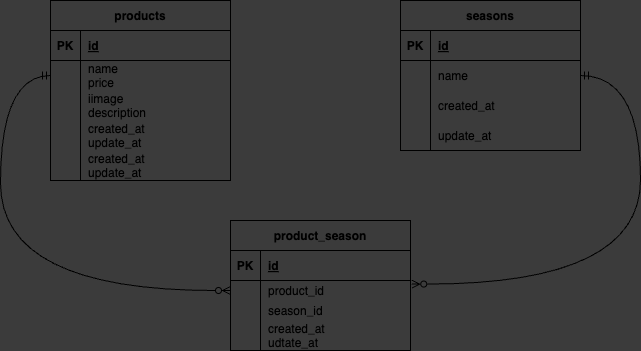

The diagram above was exported from draw.io. Its source (the exported page's mxGraphModel, read from the mxfile embedded in the PNG):
<mxGraphModel dx="1099" dy="546" grid="1" gridSize="10" guides="1" tooltips="1" connect="1" arrows="1" fold="1" page="1" pageScale="1" pageWidth="827" pageHeight="1169" background="#3B3B3B" math="0" shadow="0">
  <root>
    <mxCell id="0" />
    <mxCell id="1" parent="0" />
    <mxCell id="2" value="products" style="shape=table;startSize=30;container=1;collapsible=1;childLayout=tableLayout;fixedRows=1;rowLines=0;fontStyle=1;align=center;resizeLast=1;fillColor=none;" parent="1" vertex="1">
      <mxGeometry x="100" y="80" width="180" height="180" as="geometry" />
    </mxCell>
    <mxCell id="3" value="" style="shape=tableRow;horizontal=0;startSize=0;swimlaneHead=0;swimlaneBody=0;fillColor=none;collapsible=0;dropTarget=0;points=[[0,0.5],[1,0.5]];portConstraint=eastwest;top=0;left=0;right=0;bottom=1;" parent="2" vertex="1">
      <mxGeometry y="30" width="180" height="30" as="geometry" />
    </mxCell>
    <mxCell id="4" value="PK" style="shape=partialRectangle;connectable=0;fillColor=none;top=0;left=0;bottom=0;right=0;fontStyle=1;overflow=hidden;" parent="3" vertex="1">
      <mxGeometry width="30" height="30" as="geometry">
        <mxRectangle width="30" height="30" as="alternateBounds" />
      </mxGeometry>
    </mxCell>
    <mxCell id="5" value="id" style="shape=partialRectangle;connectable=0;fillColor=none;top=0;left=0;bottom=0;right=0;align=left;spacingLeft=6;fontStyle=5;overflow=hidden;" parent="3" vertex="1">
      <mxGeometry x="30" width="150" height="30" as="geometry">
        <mxRectangle width="150" height="30" as="alternateBounds" />
      </mxGeometry>
    </mxCell>
    <mxCell id="6" value="" style="shape=tableRow;horizontal=0;startSize=0;swimlaneHead=0;swimlaneBody=0;fillColor=none;collapsible=0;dropTarget=0;points=[[0,0.5],[1,0.5]];portConstraint=eastwest;top=0;left=0;right=0;bottom=0;" parent="2" vertex="1">
      <mxGeometry y="60" width="180" height="30" as="geometry" />
    </mxCell>
    <mxCell id="7" value="" style="shape=partialRectangle;connectable=0;fillColor=none;top=0;left=0;bottom=0;right=0;editable=1;overflow=hidden;" parent="6" vertex="1">
      <mxGeometry width="30" height="30" as="geometry">
        <mxRectangle width="30" height="30" as="alternateBounds" />
      </mxGeometry>
    </mxCell>
    <mxCell id="8" value="name&#10;price" style="shape=partialRectangle;connectable=0;fillColor=none;top=0;left=0;bottom=0;right=0;align=left;spacingLeft=6;overflow=hidden;" parent="6" vertex="1">
      <mxGeometry x="30" width="150" height="30" as="geometry">
        <mxRectangle width="150" height="30" as="alternateBounds" />
      </mxGeometry>
    </mxCell>
    <mxCell id="9" value="" style="shape=tableRow;horizontal=0;startSize=0;swimlaneHead=0;swimlaneBody=0;fillColor=none;collapsible=0;dropTarget=0;points=[[0,0.5],[1,0.5]];portConstraint=eastwest;top=0;left=0;right=0;bottom=0;" parent="2" vertex="1">
      <mxGeometry y="90" width="180" height="30" as="geometry" />
    </mxCell>
    <mxCell id="10" value="" style="shape=partialRectangle;connectable=0;fillColor=none;top=0;left=0;bottom=0;right=0;editable=1;overflow=hidden;" parent="9" vertex="1">
      <mxGeometry width="30" height="30" as="geometry">
        <mxRectangle width="30" height="30" as="alternateBounds" />
      </mxGeometry>
    </mxCell>
    <mxCell id="11" value="iimage&#10;description" style="shape=partialRectangle;connectable=0;fillColor=none;top=0;left=0;bottom=0;right=0;align=left;spacingLeft=6;overflow=hidden;" parent="9" vertex="1">
      <mxGeometry x="30" width="150" height="30" as="geometry">
        <mxRectangle width="150" height="30" as="alternateBounds" />
      </mxGeometry>
    </mxCell>
    <mxCell id="43" value="" style="shape=tableRow;horizontal=0;startSize=0;swimlaneHead=0;swimlaneBody=0;fillColor=none;collapsible=0;dropTarget=0;points=[[0,0.5],[1,0.5]];portConstraint=eastwest;top=0;left=0;right=0;bottom=0;" vertex="1" parent="2">
      <mxGeometry y="120" width="180" height="30" as="geometry" />
    </mxCell>
    <mxCell id="44" value="" style="shape=partialRectangle;connectable=0;fillColor=none;top=0;left=0;bottom=0;right=0;editable=1;overflow=hidden;" vertex="1" parent="43">
      <mxGeometry width="30" height="30" as="geometry">
        <mxRectangle width="30" height="30" as="alternateBounds" />
      </mxGeometry>
    </mxCell>
    <mxCell id="45" value="created_at&#10;update_at" style="shape=partialRectangle;connectable=0;fillColor=none;top=0;left=0;bottom=0;right=0;align=left;spacingLeft=6;overflow=hidden;" vertex="1" parent="43">
      <mxGeometry x="30" width="150" height="30" as="geometry">
        <mxRectangle width="150" height="30" as="alternateBounds" />
      </mxGeometry>
    </mxCell>
    <mxCell id="12" value="" style="shape=tableRow;horizontal=0;startSize=0;swimlaneHead=0;swimlaneBody=0;fillColor=none;collapsible=0;dropTarget=0;points=[[0,0.5],[1,0.5]];portConstraint=eastwest;top=0;left=0;right=0;bottom=0;" parent="2" vertex="1">
      <mxGeometry y="150" width="180" height="30" as="geometry" />
    </mxCell>
    <mxCell id="13" value="" style="shape=partialRectangle;connectable=0;fillColor=none;top=0;left=0;bottom=0;right=0;editable=1;overflow=hidden;" parent="12" vertex="1">
      <mxGeometry width="30" height="30" as="geometry">
        <mxRectangle width="30" height="30" as="alternateBounds" />
      </mxGeometry>
    </mxCell>
    <mxCell id="14" value="created_at&#10;update_at" style="shape=partialRectangle;connectable=0;fillColor=none;top=0;left=0;bottom=0;right=0;align=left;spacingLeft=6;overflow=hidden;" parent="12" vertex="1">
      <mxGeometry x="30" width="150" height="30" as="geometry">
        <mxRectangle width="150" height="30" as="alternateBounds" />
      </mxGeometry>
    </mxCell>
    <mxCell id="15" value="seasons" style="shape=table;startSize=30;container=1;collapsible=1;childLayout=tableLayout;fixedRows=1;rowLines=0;fontStyle=1;align=center;resizeLast=1;fillColor=none;" vertex="1" parent="1">
      <mxGeometry x="450" y="80" width="180" height="150" as="geometry" />
    </mxCell>
    <mxCell id="16" value="" style="shape=tableRow;horizontal=0;startSize=0;swimlaneHead=0;swimlaneBody=0;fillColor=none;collapsible=0;dropTarget=0;points=[[0,0.5],[1,0.5]];portConstraint=eastwest;top=0;left=0;right=0;bottom=1;" vertex="1" parent="15">
      <mxGeometry y="30" width="180" height="30" as="geometry" />
    </mxCell>
    <mxCell id="17" value="PK" style="shape=partialRectangle;connectable=0;fillColor=none;top=0;left=0;bottom=0;right=0;fontStyle=1;overflow=hidden;" vertex="1" parent="16">
      <mxGeometry width="30" height="30" as="geometry">
        <mxRectangle width="30" height="30" as="alternateBounds" />
      </mxGeometry>
    </mxCell>
    <mxCell id="18" value="id" style="shape=partialRectangle;connectable=0;fillColor=none;top=0;left=0;bottom=0;right=0;align=left;spacingLeft=6;fontStyle=5;overflow=hidden;" vertex="1" parent="16">
      <mxGeometry x="30" width="150" height="30" as="geometry">
        <mxRectangle width="150" height="30" as="alternateBounds" />
      </mxGeometry>
    </mxCell>
    <mxCell id="19" value="" style="shape=tableRow;horizontal=0;startSize=0;swimlaneHead=0;swimlaneBody=0;fillColor=none;collapsible=0;dropTarget=0;points=[[0,0.5],[1,0.5]];portConstraint=eastwest;top=0;left=0;right=0;bottom=0;" vertex="1" parent="15">
      <mxGeometry y="60" width="180" height="30" as="geometry" />
    </mxCell>
    <mxCell id="20" value="" style="shape=partialRectangle;connectable=0;fillColor=none;top=0;left=0;bottom=0;right=0;editable=1;overflow=hidden;" vertex="1" parent="19">
      <mxGeometry width="30" height="30" as="geometry">
        <mxRectangle width="30" height="30" as="alternateBounds" />
      </mxGeometry>
    </mxCell>
    <mxCell id="21" value="name" style="shape=partialRectangle;connectable=0;fillColor=none;top=0;left=0;bottom=0;right=0;align=left;spacingLeft=6;overflow=hidden;" vertex="1" parent="19">
      <mxGeometry x="30" width="150" height="30" as="geometry">
        <mxRectangle width="150" height="30" as="alternateBounds" />
      </mxGeometry>
    </mxCell>
    <mxCell id="22" value="" style="shape=tableRow;horizontal=0;startSize=0;swimlaneHead=0;swimlaneBody=0;fillColor=none;collapsible=0;dropTarget=0;points=[[0,0.5],[1,0.5]];portConstraint=eastwest;top=0;left=0;right=0;bottom=0;" vertex="1" parent="15">
      <mxGeometry y="90" width="180" height="30" as="geometry" />
    </mxCell>
    <mxCell id="23" value="" style="shape=partialRectangle;connectable=0;fillColor=none;top=0;left=0;bottom=0;right=0;editable=1;overflow=hidden;" vertex="1" parent="22">
      <mxGeometry width="30" height="30" as="geometry">
        <mxRectangle width="30" height="30" as="alternateBounds" />
      </mxGeometry>
    </mxCell>
    <mxCell id="24" value="created_at" style="shape=partialRectangle;connectable=0;fillColor=none;top=0;left=0;bottom=0;right=0;align=left;spacingLeft=6;overflow=hidden;" vertex="1" parent="22">
      <mxGeometry x="30" width="150" height="30" as="geometry">
        <mxRectangle width="150" height="30" as="alternateBounds" />
      </mxGeometry>
    </mxCell>
    <mxCell id="25" value="" style="shape=tableRow;horizontal=0;startSize=0;swimlaneHead=0;swimlaneBody=0;fillColor=none;collapsible=0;dropTarget=0;points=[[0,0.5],[1,0.5]];portConstraint=eastwest;top=0;left=0;right=0;bottom=0;" vertex="1" parent="15">
      <mxGeometry y="120" width="180" height="30" as="geometry" />
    </mxCell>
    <mxCell id="26" value="" style="shape=partialRectangle;connectable=0;fillColor=none;top=0;left=0;bottom=0;right=0;editable=1;overflow=hidden;" vertex="1" parent="25">
      <mxGeometry width="30" height="30" as="geometry">
        <mxRectangle width="30" height="30" as="alternateBounds" />
      </mxGeometry>
    </mxCell>
    <mxCell id="27" value="update_at" style="shape=partialRectangle;connectable=0;fillColor=none;top=0;left=0;bottom=0;right=0;align=left;spacingLeft=6;overflow=hidden;" vertex="1" parent="25">
      <mxGeometry x="30" width="150" height="30" as="geometry">
        <mxRectangle width="150" height="30" as="alternateBounds" />
      </mxGeometry>
    </mxCell>
    <mxCell id="28" value="product_season" style="shape=table;startSize=30;container=1;collapsible=1;childLayout=tableLayout;fixedRows=1;rowLines=0;fontStyle=1;align=center;resizeLast=1;fillColor=none;" vertex="1" parent="1">
      <mxGeometry x="280" y="300" width="180" height="130" as="geometry" />
    </mxCell>
    <mxCell id="29" value="" style="shape=tableRow;horizontal=0;startSize=0;swimlaneHead=0;swimlaneBody=0;fillColor=none;collapsible=0;dropTarget=0;points=[[0,0.5],[1,0.5]];portConstraint=eastwest;top=0;left=0;right=0;bottom=1;" vertex="1" parent="28">
      <mxGeometry y="30" width="180" height="30" as="geometry" />
    </mxCell>
    <mxCell id="30" value="PK" style="shape=partialRectangle;connectable=0;fillColor=none;top=0;left=0;bottom=0;right=0;fontStyle=1;overflow=hidden;" vertex="1" parent="29">
      <mxGeometry width="30" height="30" as="geometry">
        <mxRectangle width="30" height="30" as="alternateBounds" />
      </mxGeometry>
    </mxCell>
    <mxCell id="31" value="id" style="shape=partialRectangle;connectable=0;fillColor=none;top=0;left=0;bottom=0;right=0;align=left;spacingLeft=6;fontStyle=5;overflow=hidden;" vertex="1" parent="29">
      <mxGeometry x="30" width="150" height="30" as="geometry">
        <mxRectangle width="150" height="30" as="alternateBounds" />
      </mxGeometry>
    </mxCell>
    <mxCell id="32" value="" style="shape=tableRow;horizontal=0;startSize=0;swimlaneHead=0;swimlaneBody=0;fillColor=none;collapsible=0;dropTarget=0;points=[[0,0.5],[1,0.5]];portConstraint=eastwest;top=0;left=0;right=0;bottom=0;" vertex="1" parent="28">
      <mxGeometry y="60" width="180" height="20" as="geometry" />
    </mxCell>
    <mxCell id="33" value="" style="shape=partialRectangle;connectable=0;fillColor=none;top=0;left=0;bottom=0;right=0;editable=1;overflow=hidden;" vertex="1" parent="32">
      <mxGeometry width="30" height="20" as="geometry">
        <mxRectangle width="30" height="20" as="alternateBounds" />
      </mxGeometry>
    </mxCell>
    <mxCell id="34" value="product_id" style="shape=partialRectangle;connectable=0;fillColor=none;top=0;left=0;bottom=0;right=0;align=left;spacingLeft=6;overflow=hidden;" vertex="1" parent="32">
      <mxGeometry x="30" width="150" height="20" as="geometry">
        <mxRectangle width="150" height="20" as="alternateBounds" />
      </mxGeometry>
    </mxCell>
    <mxCell id="35" value="" style="shape=tableRow;horizontal=0;startSize=0;swimlaneHead=0;swimlaneBody=0;fillColor=none;collapsible=0;dropTarget=0;points=[[0,0.5],[1,0.5]];portConstraint=eastwest;top=0;left=0;right=0;bottom=0;" vertex="1" parent="28">
      <mxGeometry y="80" width="180" height="20" as="geometry" />
    </mxCell>
    <mxCell id="36" value="" style="shape=partialRectangle;connectable=0;fillColor=none;top=0;left=0;bottom=0;right=0;editable=1;overflow=hidden;" vertex="1" parent="35">
      <mxGeometry width="30" height="20" as="geometry">
        <mxRectangle width="30" height="20" as="alternateBounds" />
      </mxGeometry>
    </mxCell>
    <mxCell id="37" value="season_id" style="shape=partialRectangle;connectable=0;fillColor=none;top=0;left=0;bottom=0;right=0;align=left;spacingLeft=6;overflow=hidden;" vertex="1" parent="35">
      <mxGeometry x="30" width="150" height="20" as="geometry">
        <mxRectangle width="150" height="20" as="alternateBounds" />
      </mxGeometry>
    </mxCell>
    <mxCell id="38" value="" style="shape=tableRow;horizontal=0;startSize=0;swimlaneHead=0;swimlaneBody=0;fillColor=none;collapsible=0;dropTarget=0;points=[[0,0.5],[1,0.5]];portConstraint=eastwest;top=0;left=0;right=0;bottom=0;" vertex="1" parent="28">
      <mxGeometry y="100" width="180" height="30" as="geometry" />
    </mxCell>
    <mxCell id="39" value="" style="shape=partialRectangle;connectable=0;fillColor=none;top=0;left=0;bottom=0;right=0;editable=1;overflow=hidden;" vertex="1" parent="38">
      <mxGeometry width="30" height="30" as="geometry">
        <mxRectangle width="30" height="30" as="alternateBounds" />
      </mxGeometry>
    </mxCell>
    <mxCell id="40" value="created_at&#10;udtate_at" style="shape=partialRectangle;connectable=0;fillColor=none;top=0;left=0;bottom=0;right=0;align=left;spacingLeft=6;overflow=hidden;" vertex="1" parent="38">
      <mxGeometry x="30" width="150" height="30" as="geometry">
        <mxRectangle width="150" height="30" as="alternateBounds" />
      </mxGeometry>
    </mxCell>
    <mxCell id="41" style="edgeStyle=orthogonalEdgeStyle;curved=1;html=1;exitX=0;exitY=0.5;exitDx=0;exitDy=0;entryX=0;entryY=0.5;entryDx=0;entryDy=0;strokeColor=default;startArrow=ERmandOne;startFill=0;endArrow=ERzeroToMany;endFill=0;" edge="1" parent="1" source="6" target="32">
      <mxGeometry relative="1" as="geometry">
        <Array as="points">
          <mxPoint x="50" y="155" />
          <mxPoint x="50" y="370" />
        </Array>
      </mxGeometry>
    </mxCell>
    <mxCell id="46" style="edgeStyle=orthogonalEdgeStyle;curved=1;html=1;exitX=1;exitY=0.5;exitDx=0;exitDy=0;strokeColor=default;startArrow=ERmandOne;startFill=0;endArrow=ERzeroToMany;endFill=0;entryX=1.007;entryY=0.178;entryDx=0;entryDy=0;entryPerimeter=0;" edge="1" parent="1" source="19" target="32">
      <mxGeometry relative="1" as="geometry">
        <mxPoint x="470" y="360" as="targetPoint" />
        <Array as="points">
          <mxPoint x="690" y="155" />
          <mxPoint x="690" y="364" />
        </Array>
      </mxGeometry>
    </mxCell>
  </root>
</mxGraphModel>